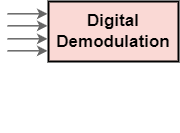

The diagram above was exported from draw.io. Its source (the exported page's mxGraphModel, read from the mxfile embedded in the PNG):
<mxGraphModel dx="724" dy="374" grid="1" gridSize="10" guides="1" tooltips="1" connect="1" arrows="1" fold="1" page="1" pageScale="1" pageWidth="850" pageHeight="1100" math="0" shadow="0">
  <root>
    <mxCell id="0" />
    <mxCell id="1" parent="0" />
    <mxCell id="CJn539hAolmYYeFk7DPa-3" value="&lt;span style=&quot;font-size: 17px;&quot;&gt;&lt;b&gt;Digital Demodulation&lt;/b&gt;&lt;/span&gt;" style="rounded=0;whiteSpace=wrap;html=1;strokeWidth=2;fillColor=#FAD9D5;strokeColor=#000000;" parent="1" vertex="1">
      <mxGeometry x="121" y="210" width="130" height="60" as="geometry" />
    </mxCell>
    <mxCell id="CJn539hAolmYYeFk7DPa-9" value="" style="endArrow=classic;html=1;rounded=0;entryX=0;entryY=0.5;entryDx=0;entryDy=0;strokeWidth=1.5;strokeColor=#666666;" parent="1" edge="1">
      <mxGeometry width="50" height="50" relative="1" as="geometry">
        <mxPoint x="80" y="222.31" as="sourcePoint" />
        <mxPoint x="120" y="222.31" as="targetPoint" />
      </mxGeometry>
    </mxCell>
    <mxCell id="DzSGaUXaLoBv1oSfC6bm-2" value="" style="rounded=0;whiteSpace=wrap;html=1;strokeColor=#FFFFFF;" vertex="1" parent="1">
      <mxGeometry x="121" y="290" width="130" height="51" as="geometry" />
    </mxCell>
    <mxCell id="DzSGaUXaLoBv1oSfC6bm-3" value="" style="endArrow=classic;html=1;rounded=0;entryX=0;entryY=0.5;entryDx=0;entryDy=0;strokeWidth=1.5;strokeColor=#666666;" edge="1" parent="1">
      <mxGeometry width="50" height="50" relative="1" as="geometry">
        <mxPoint x="80" y="234.31" as="sourcePoint" />
        <mxPoint x="120" y="234.31" as="targetPoint" />
      </mxGeometry>
    </mxCell>
    <mxCell id="DzSGaUXaLoBv1oSfC6bm-4" value="" style="endArrow=classic;html=1;rounded=0;entryX=0;entryY=0.5;entryDx=0;entryDy=0;strokeWidth=1.5;strokeColor=#666666;" edge="1" parent="1">
      <mxGeometry width="50" height="50" relative="1" as="geometry">
        <mxPoint x="80" y="247.31" as="sourcePoint" />
        <mxPoint x="120" y="247.31" as="targetPoint" />
      </mxGeometry>
    </mxCell>
    <mxCell id="DzSGaUXaLoBv1oSfC6bm-5" value="" style="endArrow=classic;html=1;rounded=0;entryX=0;entryY=0.5;entryDx=0;entryDy=0;strokeWidth=1.5;strokeColor=#666666;" edge="1" parent="1">
      <mxGeometry width="50" height="50" relative="1" as="geometry">
        <mxPoint x="80" y="259.31" as="sourcePoint" />
        <mxPoint x="120" y="259.31" as="targetPoint" />
      </mxGeometry>
    </mxCell>
  </root>
</mxGraphModel>